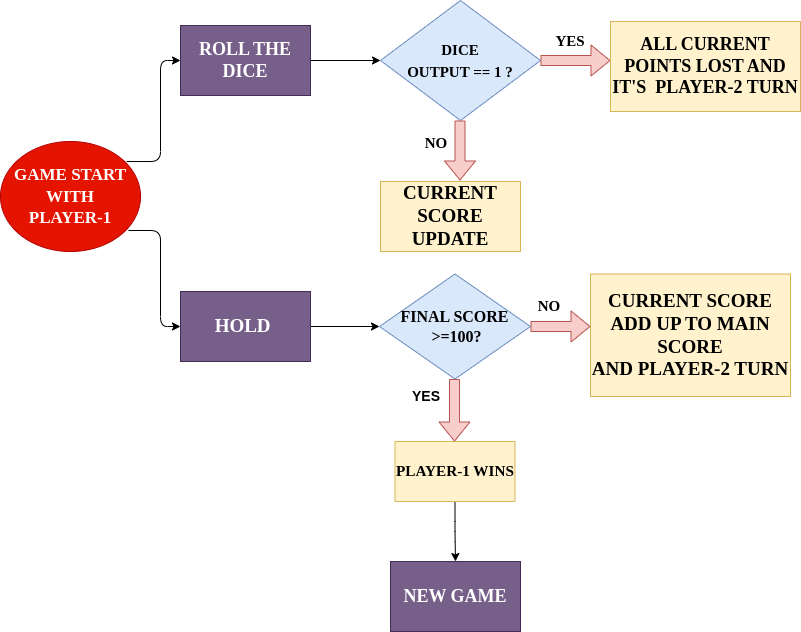

The diagram above was exported from draw.io. Its source (the exported page's mxGraphModel, read from the mxfile embedded in the PNG):
<mxGraphModel dx="1353" dy="773" grid="1" gridSize="10" guides="1" tooltips="1" connect="1" arrows="1" fold="1" page="1" pageScale="1" pageWidth="850" pageHeight="1100" math="0" shadow="0">
  <root>
    <mxCell id="0" />
    <mxCell id="1" parent="0" />
    <mxCell id="LAwI_FUsMvVRnDpc6PiL-1" style="edgeStyle=orthogonalEdgeStyle;rounded=0;orthogonalLoop=1;jettySize=auto;html=1;exitX=1;exitY=0.5;exitDx=0;exitDy=0;entryX=0;entryY=0.5;entryDx=0;entryDy=0;" edge="1" parent="1" source="sGc-vKPyWOQZCmqDDHqF-6" target="sGc-vKPyWOQZCmqDDHqF-10">
      <mxGeometry relative="1" as="geometry" />
    </mxCell>
    <mxCell id="sGc-vKPyWOQZCmqDDHqF-6" value="&lt;h2&gt;ROLL THE DICE&lt;/h2&gt;" style="rounded=0;whiteSpace=wrap;html=1;fontFamily=Times New Roman;fillColor=#76608a;strokeColor=#432D57;fontColor=#ffffff;" parent="1" vertex="1">
      <mxGeometry x="200" y="64" width="130" height="70" as="geometry" />
    </mxCell>
    <mxCell id="sGc-vKPyWOQZCmqDDHqF-10" value="&lt;h2 style=&quot;&quot;&gt;&lt;span style=&quot;font-size: 15px;&quot;&gt;DICE &lt;br&gt;OUTPUT == 1 ?&lt;/span&gt;&lt;/h2&gt;" style="rhombus;whiteSpace=wrap;html=1;fontFamily=Times New Roman;fillColor=#dae8fc;strokeColor=#6c8ebf;" parent="1" vertex="1">
      <mxGeometry x="400" y="39" width="160" height="120" as="geometry" />
    </mxCell>
    <mxCell id="sGc-vKPyWOQZCmqDDHqF-12" value="" style="shape=flexArrow;endArrow=classic;html=1;fontFamily=Times New Roman;fontSize=15;curved=1;fillColor=#f8cecc;strokeColor=#b85450;" parent="1" edge="1">
      <mxGeometry width="50" height="50" relative="1" as="geometry">
        <mxPoint x="560" y="99" as="sourcePoint" />
        <mxPoint x="630" y="99" as="targetPoint" />
      </mxGeometry>
    </mxCell>
    <mxCell id="sGc-vKPyWOQZCmqDDHqF-13" value="&lt;b&gt;YES&lt;/b&gt;" style="text;html=1;strokeColor=none;fillColor=none;align=center;verticalAlign=middle;whiteSpace=wrap;rounded=0;fontFamily=Times New Roman;fontSize=15;" parent="1" vertex="1">
      <mxGeometry x="560" y="64" width="60" height="30" as="geometry" />
    </mxCell>
    <mxCell id="sGc-vKPyWOQZCmqDDHqF-14" value="&lt;h2 style=&quot;font-size: 18px;&quot;&gt;ALL CURRENT POINTS LOST AND IT'S&amp;nbsp; PLAYER-2 TURN&lt;/h2&gt;" style="rounded=0;whiteSpace=wrap;html=1;fontFamily=Times New Roman;fontSize=15;fillColor=#fff2cc;strokeColor=#d6b656;" parent="1" vertex="1">
      <mxGeometry x="630" y="60" width="190" height="90" as="geometry" />
    </mxCell>
    <mxCell id="sGc-vKPyWOQZCmqDDHqF-15" value="" style="shape=flexArrow;endArrow=classic;html=1;fontFamily=Times New Roman;fontSize=18;curved=1;fillColor=#f8cecc;strokeColor=#b85450;" parent="1" edge="1">
      <mxGeometry width="50" height="50" relative="1" as="geometry">
        <mxPoint x="479.5" y="159" as="sourcePoint" />
        <mxPoint x="479.5" y="219" as="targetPoint" />
      </mxGeometry>
    </mxCell>
    <mxCell id="sGc-vKPyWOQZCmqDDHqF-18" value="&lt;b&gt;&lt;font style=&quot;font-size: 15px;&quot;&gt;NO&lt;/font&gt;&lt;/b&gt;" style="text;html=1;strokeColor=none;fillColor=none;align=center;verticalAlign=middle;whiteSpace=wrap;rounded=0;fontFamily=Times New Roman;fontSize=18;" parent="1" vertex="1">
      <mxGeometry x="431" y="165" width="50" height="31" as="geometry" />
    </mxCell>
    <mxCell id="sGc-vKPyWOQZCmqDDHqF-19" value="&lt;h2 style=&quot;font-size: 19px;&quot;&gt;CURRENT SCORE UPDATE&lt;/h2&gt;" style="rounded=0;whiteSpace=wrap;html=1;fontFamily=Times New Roman;fontSize=18;fillColor=#fff2cc;strokeColor=#d6b656;" parent="1" vertex="1">
      <mxGeometry x="400" y="220" width="140" height="70" as="geometry" />
    </mxCell>
    <mxCell id="sGc-vKPyWOQZCmqDDHqF-20" value="" style="endArrow=classic;html=1;fontFamily=Times New Roman;fontSize=19;edgeStyle=orthogonalEdgeStyle;entryX=0;entryY=0.5;entryDx=0;entryDy=0;exitX=0.9;exitY=0.182;exitDx=0;exitDy=0;exitPerimeter=0;" parent="1" source="sGc-vKPyWOQZCmqDDHqF-465" target="sGc-vKPyWOQZCmqDDHqF-6" edge="1">
      <mxGeometry width="50" height="50" relative="1" as="geometry">
        <mxPoint x="130" y="199" as="sourcePoint" />
        <mxPoint x="170" y="99" as="targetPoint" />
      </mxGeometry>
    </mxCell>
    <mxCell id="sGc-vKPyWOQZCmqDDHqF-21" style="edgeStyle=orthogonalEdgeStyle;orthogonalLoop=1;jettySize=auto;html=1;exitX=0.5;exitY=1;exitDx=0;exitDy=0;fontFamily=Times New Roman;fontSize=19;" parent="1" source="sGc-vKPyWOQZCmqDDHqF-13" target="sGc-vKPyWOQZCmqDDHqF-13" edge="1">
      <mxGeometry relative="1" as="geometry" />
    </mxCell>
    <mxCell id="sGc-vKPyWOQZCmqDDHqF-23" value="" style="endArrow=classic;html=1;fontFamily=Times New Roman;fontSize=19;edgeStyle=orthogonalEdgeStyle;entryX=0;entryY=0.5;entryDx=0;entryDy=0;exitX=0.914;exitY=0.809;exitDx=0;exitDy=0;exitPerimeter=0;" parent="1" source="sGc-vKPyWOQZCmqDDHqF-465" target="sGc-vKPyWOQZCmqDDHqF-29" edge="1">
      <mxGeometry width="50" height="50" relative="1" as="geometry">
        <mxPoint x="130" y="260" as="sourcePoint" />
        <mxPoint x="170" y="360" as="targetPoint" />
      </mxGeometry>
    </mxCell>
    <mxCell id="LAwI_FUsMvVRnDpc6PiL-2" style="edgeStyle=orthogonalEdgeStyle;rounded=0;orthogonalLoop=1;jettySize=auto;html=1;entryX=0;entryY=0.5;entryDx=0;entryDy=0;" edge="1" parent="1" source="sGc-vKPyWOQZCmqDDHqF-29" target="sGc-vKPyWOQZCmqDDHqF-35">
      <mxGeometry relative="1" as="geometry" />
    </mxCell>
    <mxCell id="sGc-vKPyWOQZCmqDDHqF-29" value="&lt;b&gt;HOLD&amp;nbsp;&lt;/b&gt;" style="rounded=0;whiteSpace=wrap;html=1;fontFamily=Times New Roman;fontSize=19;fillColor=#76608a;strokeColor=#432D57;fontColor=#ffffff;" parent="1" vertex="1">
      <mxGeometry x="200" y="330" width="130" height="70" as="geometry" />
    </mxCell>
    <mxCell id="sGc-vKPyWOQZCmqDDHqF-32" value="&lt;b&gt;CURRENT SCORE ADD UP TO MAIN SCORE&lt;br&gt;AND PLAYER-2 TURN&lt;br&gt;&lt;/b&gt;" style="rounded=0;whiteSpace=wrap;html=1;fontFamily=Times New Roman;fontSize=19;fillColor=#fff2cc;strokeColor=#d6b656;" parent="1" vertex="1">
      <mxGeometry x="610" y="312.5" width="200" height="122.5" as="geometry" />
    </mxCell>
    <mxCell id="sGc-vKPyWOQZCmqDDHqF-35" value="&lt;h4 style=&quot;font-size: 16px;&quot;&gt;&lt;b&gt;FINAL SCORE&lt;br&gt;&lt;/b&gt;&lt;b&gt;&amp;nbsp;&amp;gt;=100?&lt;/b&gt;&lt;/h4&gt;" style="rhombus;whiteSpace=wrap;html=1;fontFamily=Times New Roman;fontSize=19;fillColor=#dae8fc;strokeColor=#6c8ebf;" parent="1" vertex="1">
      <mxGeometry x="399" y="312.5" width="151" height="105" as="geometry" />
    </mxCell>
    <mxCell id="sGc-vKPyWOQZCmqDDHqF-36" value="" style="shape=flexArrow;endArrow=classic;html=1;fontFamily=Times New Roman;fontSize=16;exitX=1;exitY=0.5;exitDx=0;exitDy=0;fillColor=#f8cecc;strokeColor=#b85450;" parent="1" source="sGc-vKPyWOQZCmqDDHqF-35" edge="1">
      <mxGeometry width="50" height="50" relative="1" as="geometry">
        <mxPoint x="586" y="370" as="sourcePoint" />
        <mxPoint x="610" y="365" as="targetPoint" />
      </mxGeometry>
    </mxCell>
    <mxCell id="sGc-vKPyWOQZCmqDDHqF-38" value="" style="shape=flexArrow;endArrow=classic;html=1;fontFamily=Times New Roman;fontSize=13;exitX=0.5;exitY=1;exitDx=0;exitDy=0;fillColor=#f8cecc;strokeColor=#b85450;" parent="1" edge="1">
      <mxGeometry width="50" height="50" relative="1" as="geometry">
        <mxPoint x="474" y="417.5" as="sourcePoint" />
        <mxPoint x="474" y="480" as="targetPoint" />
      </mxGeometry>
    </mxCell>
    <mxCell id="sGc-vKPyWOQZCmqDDHqF-466" style="edgeStyle=orthogonalEdgeStyle;orthogonalLoop=1;jettySize=auto;html=1;exitX=0.5;exitY=1;exitDx=0;exitDy=0;entryX=0.5;entryY=0;entryDx=0;entryDy=0;fontFamily=Times New Roman;fontSize=17;fontColor=#FFFFFF;" parent="1" source="sGc-vKPyWOQZCmqDDHqF-39" target="sGc-vKPyWOQZCmqDDHqF-461" edge="1">
      <mxGeometry relative="1" as="geometry" />
    </mxCell>
    <mxCell id="sGc-vKPyWOQZCmqDDHqF-39" value="&lt;h3 style=&quot;&quot;&gt;PLAYER-1 WINS&lt;/h3&gt;" style="rounded=0;whiteSpace=wrap;html=1;fontFamily=Times New Roman;fontSize=13;fillColor=#fff2cc;strokeColor=#d6b656;" parent="1" vertex="1">
      <mxGeometry x="414.5" y="480" width="120" height="60" as="geometry" />
    </mxCell>
    <mxCell id="sGc-vKPyWOQZCmqDDHqF-461" value="&lt;b&gt;NEW GAME&lt;/b&gt;" style="rounded=0;whiteSpace=wrap;html=1;fontFamily=Times New Roman;fontSize=18;fillColor=#76608a;fontColor=#ffffff;strokeColor=#432D57;" parent="1" vertex="1">
      <mxGeometry x="410" y="600" width="130" height="70" as="geometry" />
    </mxCell>
    <mxCell id="sGc-vKPyWOQZCmqDDHqF-465" value="&lt;b style=&quot;font-size: 17px;&quot;&gt;GAME START WITH &lt;br&gt;PLAYER-1&lt;/b&gt;" style="ellipse;whiteSpace=wrap;html=1;fontFamily=Times New Roman;fontSize=18;fillColor=#e51400;fontColor=#ffffff;strokeColor=#B20000;" parent="1" vertex="1">
      <mxGeometry x="20" y="180" width="140" height="110" as="geometry" />
    </mxCell>
    <mxCell id="LAwI_FUsMvVRnDpc6PiL-3" value="&lt;b&gt;&lt;font style=&quot;font-size: 14px;&quot;&gt;YES&lt;/font&gt;&lt;/b&gt;" style="text;html=1;strokeColor=none;fillColor=none;align=center;verticalAlign=middle;whiteSpace=wrap;rounded=0;" vertex="1" parent="1">
      <mxGeometry x="416" y="420" width="60" height="30" as="geometry" />
    </mxCell>
    <mxCell id="LAwI_FUsMvVRnDpc6PiL-4" value="&lt;b&gt;&lt;font face=&quot;Times New Roman&quot; style=&quot;font-size: 15px;&quot;&gt;NO&lt;/font&gt;&lt;/b&gt;" style="text;html=1;strokeColor=none;fillColor=none;align=center;verticalAlign=middle;whiteSpace=wrap;rounded=0;fontSize=16;" vertex="1" parent="1">
      <mxGeometry x="538.5" y="329" width="60" height="30" as="geometry" />
    </mxCell>
  </root>
</mxGraphModel>